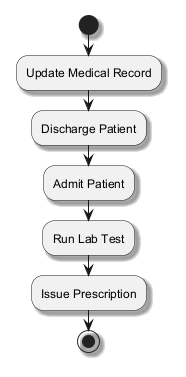

The diagram above was rendered by PlantUML. Its source (embedded in the PNG):
@startuml
skinparam backgroundColor #FFFFFF
skinparam classBackgroundColor #E8F4FA
skinparam classBorderColor #2C7DA0
skinparam shadowing true
start
:Update Medical Record;
:Discharge Patient;
:Admit Patient;
:Run Lab Test;
:Issue Prescription;
stop
@enduml